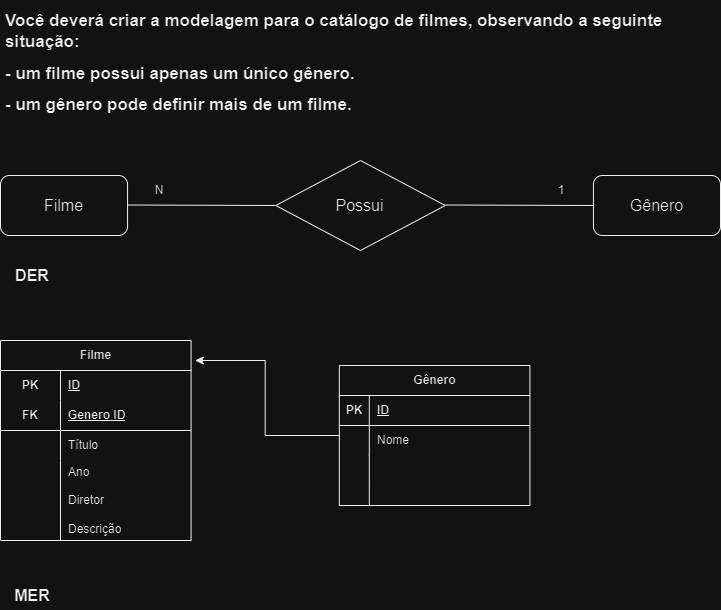

The diagram above was exported from draw.io. Its source (the exported page's mxGraphModel, read from the mxfile embedded in the PNG):
<mxGraphModel dx="1050" dy="1743" grid="1" gridSize="10" guides="1" tooltips="1" connect="1" arrows="1" fold="1" page="1" pageScale="1" pageWidth="827" pageHeight="1169" math="0" shadow="0">
  <root>
    <mxCell id="0" />
    <mxCell id="1" parent="0" />
    <mxCell id="TcXCPzF14K4k2iEwSjB3-38" value="&lt;h1 style=&quot;font-size: 17px;&quot;&gt;&lt;font style=&quot;font-size: 17px;&quot;&gt;Você deverá criar a modelagem para o catálogo de filmes, observando a seguinte situação:&lt;/font&gt;&lt;/h1&gt;&lt;h1 style=&quot;font-size: 17px;&quot;&gt;&lt;font style=&quot;font-size: 17px;&quot;&gt;- um filme possui apenas um único gênero.&lt;/font&gt;&lt;/h1&gt;&lt;h1 style=&quot;font-size: 17px;&quot;&gt;&lt;font style=&quot;font-size: 17px;&quot;&gt;- um gênero pode definir mais de um filme.&lt;/font&gt;&lt;/h1&gt;" style="text;html=1;strokeColor=none;fillColor=none;spacing=5;spacingTop=-20;whiteSpace=wrap;overflow=hidden;rounded=0;" parent="1" vertex="1">
      <mxGeometry x="40" y="-1120" width="720" height="120" as="geometry" />
    </mxCell>
    <mxCell id="ZQxQ01IYcUSqVM6HoJcT-1" value="" style="group" parent="1" vertex="1" connectable="0">
      <mxGeometry x="40" y="-970" width="720" height="450" as="geometry" />
    </mxCell>
    <mxCell id="TcXCPzF14K4k2iEwSjB3-2" value="&lt;font style=&quot;font-size: 16px;&quot;&gt;Filme&lt;/font&gt;" style="rounded=1;whiteSpace=wrap;html=1;" parent="ZQxQ01IYcUSqVM6HoJcT-1" vertex="1">
      <mxGeometry y="15" width="127.05882352941177" height="60" as="geometry" />
    </mxCell>
    <mxCell id="TcXCPzF14K4k2iEwSjB3-3" value="" style="endArrow=none;html=1;rounded=0;endFill=0;" parent="ZQxQ01IYcUSqVM6HoJcT-1" edge="1">
      <mxGeometry width="50" height="50" relative="1" as="geometry">
        <mxPoint x="127.05882352941177" y="44.5" as="sourcePoint" />
        <mxPoint x="275.29411764705884" y="45" as="targetPoint" />
      </mxGeometry>
    </mxCell>
    <mxCell id="TcXCPzF14K4k2iEwSjB3-4" value="&lt;font style=&quot;font-size: 16px;&quot;&gt;Possui&lt;/font&gt;" style="rhombus;whiteSpace=wrap;html=1;" parent="ZQxQ01IYcUSqVM6HoJcT-1" vertex="1">
      <mxGeometry x="275.29411764705884" width="169.41176470588235" height="90" as="geometry" />
    </mxCell>
    <mxCell id="TcXCPzF14K4k2iEwSjB3-5" value="&lt;font style=&quot;font-size: 16px;&quot;&gt;Gênero&lt;/font&gt;" style="rounded=1;whiteSpace=wrap;html=1;" parent="ZQxQ01IYcUSqVM6HoJcT-1" vertex="1">
      <mxGeometry x="592.9411764705883" y="15" width="127.05882352941177" height="60" as="geometry" />
    </mxCell>
    <mxCell id="TcXCPzF14K4k2iEwSjB3-6" value="" style="endArrow=none;html=1;rounded=0;endFill=0;" parent="ZQxQ01IYcUSqVM6HoJcT-1" edge="1">
      <mxGeometry width="50" height="50" relative="1" as="geometry">
        <mxPoint x="444.70588235294116" y="44.5" as="sourcePoint" />
        <mxPoint x="592.9411764705883" y="45" as="targetPoint" />
      </mxGeometry>
    </mxCell>
    <mxCell id="TcXCPzF14K4k2iEwSjB3-7" value="N" style="text;html=1;strokeColor=none;fillColor=none;align=center;verticalAlign=middle;whiteSpace=wrap;rounded=0;" parent="ZQxQ01IYcUSqVM6HoJcT-1" vertex="1">
      <mxGeometry x="127.05882352941177" y="15" width="63.529411764705884" height="30" as="geometry" />
    </mxCell>
    <mxCell id="TcXCPzF14K4k2iEwSjB3-8" value="1" style="text;html=1;strokeColor=none;fillColor=none;align=center;verticalAlign=middle;whiteSpace=wrap;rounded=0;" parent="ZQxQ01IYcUSqVM6HoJcT-1" vertex="1">
      <mxGeometry x="529.4117647058823" y="15" width="63.529411764705884" height="30" as="geometry" />
    </mxCell>
    <mxCell id="TcXCPzF14K4k2iEwSjB3-9" value="&lt;font style=&quot;font-size: 16px;&quot;&gt;&lt;b&gt;DER&lt;/b&gt;&lt;/font&gt;" style="text;html=1;strokeColor=none;fillColor=none;align=center;verticalAlign=middle;whiteSpace=wrap;rounded=0;" parent="ZQxQ01IYcUSqVM6HoJcT-1" vertex="1">
      <mxGeometry y="100" width="63.529411764705884" height="30" as="geometry" />
    </mxCell>
    <mxCell id="TcXCPzF14K4k2iEwSjB3-10" value="Filme" style="shape=table;startSize=30;container=1;collapsible=1;childLayout=tableLayout;fixedRows=1;rowLines=0;fontStyle=1;align=center;resizeLast=1;html=1;whiteSpace=wrap;" parent="ZQxQ01IYcUSqVM6HoJcT-1" vertex="1">
      <mxGeometry y="180" width="190.58823529411765" height="200" as="geometry" />
    </mxCell>
    <mxCell id="TcXCPzF14K4k2iEwSjB3-11" value="" style="shape=tableRow;horizontal=0;startSize=0;swimlaneHead=0;swimlaneBody=0;fillColor=none;collapsible=0;dropTarget=0;points=[[0,0.5],[1,0.5]];portConstraint=eastwest;top=0;left=0;right=0;bottom=0;html=1;" parent="TcXCPzF14K4k2iEwSjB3-10" vertex="1">
      <mxGeometry y="30" width="190.58823529411765" height="30" as="geometry" />
    </mxCell>
    <mxCell id="TcXCPzF14K4k2iEwSjB3-12" value="PK" style="shape=partialRectangle;connectable=0;fillColor=none;top=0;left=0;bottom=0;right=0;fontStyle=1;overflow=hidden;html=1;whiteSpace=wrap;" parent="TcXCPzF14K4k2iEwSjB3-11" vertex="1">
      <mxGeometry width="60" height="30" as="geometry">
        <mxRectangle width="60" height="30" as="alternateBounds" />
      </mxGeometry>
    </mxCell>
    <mxCell id="TcXCPzF14K4k2iEwSjB3-13" value="ID" style="shape=partialRectangle;connectable=0;fillColor=none;top=0;left=0;bottom=0;right=0;align=left;spacingLeft=6;fontStyle=5;overflow=hidden;html=1;whiteSpace=wrap;" parent="TcXCPzF14K4k2iEwSjB3-11" vertex="1">
      <mxGeometry x="60" width="130.58823529411765" height="30" as="geometry">
        <mxRectangle width="130.58823529411765" height="30" as="alternateBounds" />
      </mxGeometry>
    </mxCell>
    <mxCell id="TcXCPzF14K4k2iEwSjB3-14" value="" style="shape=tableRow;horizontal=0;startSize=0;swimlaneHead=0;swimlaneBody=0;fillColor=none;collapsible=0;dropTarget=0;points=[[0,0.5],[1,0.5]];portConstraint=eastwest;top=0;left=0;right=0;bottom=1;html=1;" parent="TcXCPzF14K4k2iEwSjB3-10" vertex="1">
      <mxGeometry y="60" width="190.58823529411765" height="30" as="geometry" />
    </mxCell>
    <mxCell id="TcXCPzF14K4k2iEwSjB3-15" value="FK" style="shape=partialRectangle;connectable=0;fillColor=none;top=0;left=0;bottom=0;right=0;fontStyle=1;overflow=hidden;html=1;whiteSpace=wrap;" parent="TcXCPzF14K4k2iEwSjB3-14" vertex="1">
      <mxGeometry width="60" height="30" as="geometry">
        <mxRectangle width="60" height="30" as="alternateBounds" />
      </mxGeometry>
    </mxCell>
    <mxCell id="TcXCPzF14K4k2iEwSjB3-16" value="Genero ID" style="shape=partialRectangle;connectable=0;fillColor=none;top=0;left=0;bottom=0;right=0;align=left;spacingLeft=6;fontStyle=5;overflow=hidden;html=1;whiteSpace=wrap;" parent="TcXCPzF14K4k2iEwSjB3-14" vertex="1">
      <mxGeometry x="60" width="130.58823529411765" height="30" as="geometry">
        <mxRectangle width="130.58823529411765" height="30" as="alternateBounds" />
      </mxGeometry>
    </mxCell>
    <mxCell id="TcXCPzF14K4k2iEwSjB3-17" value="" style="shape=tableRow;horizontal=0;startSize=0;swimlaneHead=0;swimlaneBody=0;fillColor=none;collapsible=0;dropTarget=0;points=[[0,0.5],[1,0.5]];portConstraint=eastwest;top=0;left=0;right=0;bottom=0;html=1;" parent="TcXCPzF14K4k2iEwSjB3-10" vertex="1">
      <mxGeometry y="90" width="190.58823529411765" height="30" as="geometry" />
    </mxCell>
    <mxCell id="TcXCPzF14K4k2iEwSjB3-18" value="" style="shape=partialRectangle;connectable=0;fillColor=none;top=0;left=0;bottom=0;right=0;editable=1;overflow=hidden;html=1;whiteSpace=wrap;" parent="TcXCPzF14K4k2iEwSjB3-17" vertex="1">
      <mxGeometry width="60" height="30" as="geometry">
        <mxRectangle width="60" height="30" as="alternateBounds" />
      </mxGeometry>
    </mxCell>
    <mxCell id="TcXCPzF14K4k2iEwSjB3-19" value="Título" style="shape=partialRectangle;connectable=0;fillColor=none;top=0;left=0;bottom=0;right=0;align=left;spacingLeft=6;overflow=hidden;html=1;whiteSpace=wrap;" parent="TcXCPzF14K4k2iEwSjB3-17" vertex="1">
      <mxGeometry x="60" width="130.58823529411765" height="30" as="geometry">
        <mxRectangle width="130.58823529411765" height="30" as="alternateBounds" />
      </mxGeometry>
    </mxCell>
    <mxCell id="TcXCPzF14K4k2iEwSjB3-20" value="" style="shape=tableRow;horizontal=0;startSize=0;swimlaneHead=0;swimlaneBody=0;fillColor=none;collapsible=0;dropTarget=0;points=[[0,0.5],[1,0.5]];portConstraint=eastwest;top=0;left=0;right=0;bottom=0;html=1;" parent="TcXCPzF14K4k2iEwSjB3-10" vertex="1">
      <mxGeometry y="120" width="190.58823529411765" height="80" as="geometry" />
    </mxCell>
    <mxCell id="TcXCPzF14K4k2iEwSjB3-21" value="" style="shape=partialRectangle;connectable=0;fillColor=none;top=0;left=0;bottom=0;right=0;editable=1;overflow=hidden;html=1;whiteSpace=wrap;" parent="TcXCPzF14K4k2iEwSjB3-20" vertex="1">
      <mxGeometry width="60" height="80" as="geometry">
        <mxRectangle width="60" height="80" as="alternateBounds" />
      </mxGeometry>
    </mxCell>
    <mxCell id="TcXCPzF14K4k2iEwSjB3-22" value="Ano&lt;br&gt;&lt;br&gt;Diretor&lt;br&gt;&lt;br&gt;Descrição" style="shape=partialRectangle;connectable=0;fillColor=none;top=0;left=0;bottom=0;right=0;align=left;spacingLeft=6;overflow=hidden;html=1;whiteSpace=wrap;" parent="TcXCPzF14K4k2iEwSjB3-20" vertex="1">
      <mxGeometry x="60" width="130.58823529411765" height="80" as="geometry">
        <mxRectangle width="130.58823529411765" height="80" as="alternateBounds" />
      </mxGeometry>
    </mxCell>
    <mxCell id="TcXCPzF14K4k2iEwSjB3-36" style="edgeStyle=orthogonalEdgeStyle;rounded=0;orthogonalLoop=1;jettySize=auto;html=1;entryX=1.022;entryY=0.1;entryDx=0;entryDy=0;entryPerimeter=0;" parent="ZQxQ01IYcUSqVM6HoJcT-1" source="TcXCPzF14K4k2iEwSjB3-23" target="TcXCPzF14K4k2iEwSjB3-10" edge="1">
      <mxGeometry relative="1" as="geometry" />
    </mxCell>
    <mxCell id="TcXCPzF14K4k2iEwSjB3-23" value="Gênero" style="shape=table;startSize=30;container=1;collapsible=1;childLayout=tableLayout;fixedRows=1;rowLines=0;fontStyle=1;align=center;resizeLast=1;html=1;" parent="ZQxQ01IYcUSqVM6HoJcT-1" vertex="1">
      <mxGeometry x="338.8235294117647" y="205" width="190.58823529411765" height="140" as="geometry" />
    </mxCell>
    <mxCell id="TcXCPzF14K4k2iEwSjB3-24" value="" style="shape=tableRow;horizontal=0;startSize=0;swimlaneHead=0;swimlaneBody=0;fillColor=none;collapsible=0;dropTarget=0;points=[[0,0.5],[1,0.5]];portConstraint=eastwest;top=0;left=0;right=0;bottom=1;" parent="TcXCPzF14K4k2iEwSjB3-23" vertex="1">
      <mxGeometry y="30" width="190.58823529411765" height="30" as="geometry" />
    </mxCell>
    <mxCell id="TcXCPzF14K4k2iEwSjB3-25" value="PK" style="shape=partialRectangle;connectable=0;fillColor=none;top=0;left=0;bottom=0;right=0;fontStyle=1;overflow=hidden;whiteSpace=wrap;html=1;" parent="TcXCPzF14K4k2iEwSjB3-24" vertex="1">
      <mxGeometry width="30" height="30" as="geometry">
        <mxRectangle width="30" height="30" as="alternateBounds" />
      </mxGeometry>
    </mxCell>
    <mxCell id="TcXCPzF14K4k2iEwSjB3-26" value="ID" style="shape=partialRectangle;connectable=0;fillColor=none;top=0;left=0;bottom=0;right=0;align=left;spacingLeft=6;fontStyle=5;overflow=hidden;whiteSpace=wrap;html=1;" parent="TcXCPzF14K4k2iEwSjB3-24" vertex="1">
      <mxGeometry x="30" width="160.58823529411765" height="30" as="geometry">
        <mxRectangle width="160.58823529411765" height="30" as="alternateBounds" />
      </mxGeometry>
    </mxCell>
    <mxCell id="TcXCPzF14K4k2iEwSjB3-27" value="" style="shape=tableRow;horizontal=0;startSize=0;swimlaneHead=0;swimlaneBody=0;fillColor=none;collapsible=0;dropTarget=0;points=[[0,0.5],[1,0.5]];portConstraint=eastwest;top=0;left=0;right=0;bottom=0;" parent="TcXCPzF14K4k2iEwSjB3-23" vertex="1">
      <mxGeometry y="60" width="190.58823529411765" height="30" as="geometry" />
    </mxCell>
    <mxCell id="TcXCPzF14K4k2iEwSjB3-28" value="" style="shape=partialRectangle;connectable=0;fillColor=none;top=0;left=0;bottom=0;right=0;editable=1;overflow=hidden;whiteSpace=wrap;html=1;" parent="TcXCPzF14K4k2iEwSjB3-27" vertex="1">
      <mxGeometry width="30" height="30" as="geometry">
        <mxRectangle width="30" height="30" as="alternateBounds" />
      </mxGeometry>
    </mxCell>
    <mxCell id="TcXCPzF14K4k2iEwSjB3-29" value="Nome" style="shape=partialRectangle;connectable=0;fillColor=none;top=0;left=0;bottom=0;right=0;align=left;spacingLeft=6;overflow=hidden;whiteSpace=wrap;html=1;" parent="TcXCPzF14K4k2iEwSjB3-27" vertex="1">
      <mxGeometry x="30" width="160.58823529411765" height="30" as="geometry">
        <mxRectangle width="160.58823529411765" height="30" as="alternateBounds" />
      </mxGeometry>
    </mxCell>
    <mxCell id="TcXCPzF14K4k2iEwSjB3-30" value="" style="shape=tableRow;horizontal=0;startSize=0;swimlaneHead=0;swimlaneBody=0;fillColor=none;collapsible=0;dropTarget=0;points=[[0,0.5],[1,0.5]];portConstraint=eastwest;top=0;left=0;right=0;bottom=0;" parent="TcXCPzF14K4k2iEwSjB3-23" vertex="1">
      <mxGeometry y="90" width="190.58823529411765" height="30" as="geometry" />
    </mxCell>
    <mxCell id="TcXCPzF14K4k2iEwSjB3-31" value="" style="shape=partialRectangle;connectable=0;fillColor=none;top=0;left=0;bottom=0;right=0;editable=1;overflow=hidden;whiteSpace=wrap;html=1;" parent="TcXCPzF14K4k2iEwSjB3-30" vertex="1">
      <mxGeometry width="30" height="30" as="geometry">
        <mxRectangle width="30" height="30" as="alternateBounds" />
      </mxGeometry>
    </mxCell>
    <mxCell id="TcXCPzF14K4k2iEwSjB3-32" value="" style="shape=partialRectangle;connectable=0;fillColor=none;top=0;left=0;bottom=0;right=0;align=left;spacingLeft=6;overflow=hidden;whiteSpace=wrap;html=1;" parent="TcXCPzF14K4k2iEwSjB3-30" vertex="1">
      <mxGeometry x="30" width="160.58823529411765" height="30" as="geometry">
        <mxRectangle width="160.58823529411765" height="30" as="alternateBounds" />
      </mxGeometry>
    </mxCell>
    <mxCell id="TcXCPzF14K4k2iEwSjB3-33" value="" style="shape=tableRow;horizontal=0;startSize=0;swimlaneHead=0;swimlaneBody=0;fillColor=none;collapsible=0;dropTarget=0;points=[[0,0.5],[1,0.5]];portConstraint=eastwest;top=0;left=0;right=0;bottom=0;" parent="TcXCPzF14K4k2iEwSjB3-23" vertex="1">
      <mxGeometry y="120" width="190.58823529411765" height="20" as="geometry" />
    </mxCell>
    <mxCell id="TcXCPzF14K4k2iEwSjB3-34" value="" style="shape=partialRectangle;connectable=0;fillColor=none;top=0;left=0;bottom=0;right=0;editable=1;overflow=hidden;whiteSpace=wrap;html=1;" parent="TcXCPzF14K4k2iEwSjB3-33" vertex="1">
      <mxGeometry width="30" height="20" as="geometry">
        <mxRectangle width="30" height="20" as="alternateBounds" />
      </mxGeometry>
    </mxCell>
    <mxCell id="TcXCPzF14K4k2iEwSjB3-35" value="" style="shape=partialRectangle;connectable=0;fillColor=none;top=0;left=0;bottom=0;right=0;align=left;spacingLeft=6;overflow=hidden;whiteSpace=wrap;html=1;" parent="TcXCPzF14K4k2iEwSjB3-33" vertex="1">
      <mxGeometry x="30" width="160.58823529411765" height="20" as="geometry">
        <mxRectangle width="160.58823529411765" height="20" as="alternateBounds" />
      </mxGeometry>
    </mxCell>
    <mxCell id="TcXCPzF14K4k2iEwSjB3-37" value="&lt;font style=&quot;font-size: 16px;&quot;&gt;&lt;b&gt;MER&lt;/b&gt;&lt;/font&gt;" style="text;html=1;strokeColor=none;fillColor=none;align=center;verticalAlign=middle;whiteSpace=wrap;rounded=0;" parent="ZQxQ01IYcUSqVM6HoJcT-1" vertex="1">
      <mxGeometry y="420" width="63.529411764705884" height="30" as="geometry" />
    </mxCell>
  </root>
</mxGraphModel>